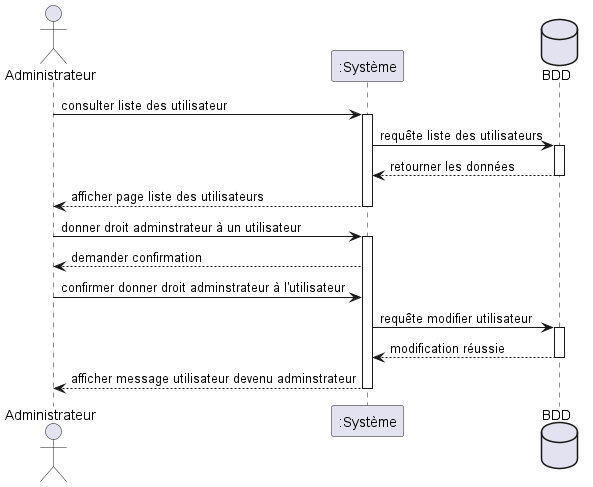

The diagram above was rendered by PlantUML. Its source (embedded in the PNG):
@startuml Gestion utilisateur
actor Administrateur as Admin
participant ":Système" as Systeme
database BDD


Admin -> Systeme : consulter liste des utilisateur
activate Systeme
Systeme -> BDD : requête liste des utilisateurs
activate BDD
BDD --> Systeme : retourner les données
deactivate BDD
Systeme --> Admin : afficher page liste des utilisateurs
deactivate Systeme

Admin -> Systeme : donner droit adminstrateur à un utilisateur
activate Systeme
Systeme --> Admin : demander confirmation 
Admin -> Systeme : confirmer donner droit adminstrateur à l'utilisateur

Systeme -> BDD : requête modifier utilisateur 
activate BDD
BDD --> Systeme : modification réussie
deactivate BDD
Systeme --> Admin : afficher message utilisateur devenu adminstrateur
deactivate Systeme



@enduml